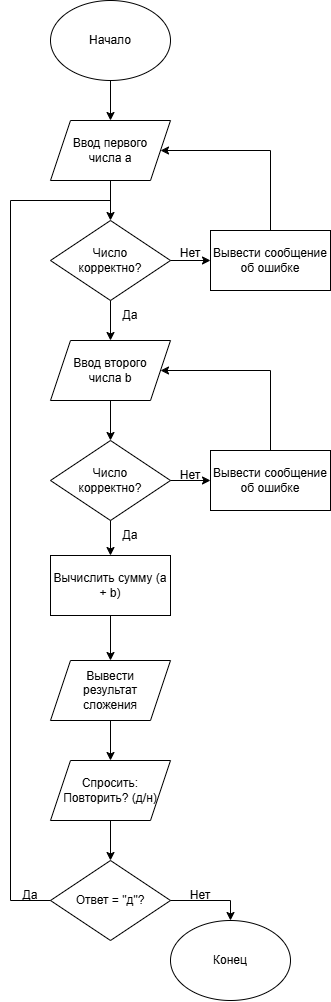

The diagram above was exported from draw.io. Its source (the exported page's mxGraphModel, read from the mxfile embedded in the PNG):
<mxGraphModel dx="1406" dy="780" grid="1" gridSize="10" guides="1" tooltips="1" connect="1" arrows="1" fold="1" page="1" pageScale="1" pageWidth="827" pageHeight="1169" math="0" shadow="0">
  <root>
    <mxCell id="0" />
    <mxCell id="1" parent="0" />
    <mxCell id="qlz4vTOiMLISVqlEy2Wq-8" connectable="0" parent="1" style="group" value="" vertex="1">
      <mxGeometry height="80" width="120" x="320" as="geometry" />
    </mxCell>
    <mxCell id="qlz4vTOiMLISVqlEy2Wq-1" parent="qlz4vTOiMLISVqlEy2Wq-8" style="ellipse;whiteSpace=wrap;html=1;shapeInside=1;" value="" vertex="1">
      <mxGeometry height="80" width="120" as="geometry" />
    </mxCell>
    <mxCell id="qlz4vTOiMLISVqlEy2Wq-7" parent="qlz4vTOiMLISVqlEy2Wq-8" style="text;html=1;whiteSpace=wrap;strokeColor=none;fillColor=none;align=center;verticalAlign=middle;rounded=0;" value="Начало" vertex="1">
      <mxGeometry height="30" width="120" y="25" as="geometry" />
    </mxCell>
    <mxCell id="qlz4vTOiMLISVqlEy2Wq-10" connectable="0" parent="1" style="group" value="" vertex="1">
      <mxGeometry height="60" width="120" x="320" y="120" as="geometry" />
    </mxCell>
    <mxCell id="qlz4vTOiMLISVqlEy2Wq-2" parent="qlz4vTOiMLISVqlEy2Wq-10" style="shape=parallelogram;perimeter=parallelogramPerimeter;whiteSpace=wrap;html=1;shapeInside=1;fixedSize=1;" value="" vertex="1">
      <mxGeometry height="60" width="120" as="geometry" />
    </mxCell>
    <mxCell id="qlz4vTOiMLISVqlEy2Wq-9" parent="qlz4vTOiMLISVqlEy2Wq-10" style="text;html=1;whiteSpace=wrap;strokeColor=none;fillColor=none;align=center;verticalAlign=middle;rounded=0;" value="Ввод первого числа а" vertex="1">
      <mxGeometry height="30" width="100" x="10" y="15" as="geometry" />
    </mxCell>
    <mxCell id="qlz4vTOiMLISVqlEy2Wq-12" connectable="0" parent="1" style="group" value="" vertex="1">
      <mxGeometry height="80" width="120" x="320" y="220" as="geometry" />
    </mxCell>
    <mxCell id="qlz4vTOiMLISVqlEy2Wq-3" parent="qlz4vTOiMLISVqlEy2Wq-12" style="rhombus;whiteSpace=wrap;html=1;shapeInside=1;" value="" vertex="1">
      <mxGeometry height="80" width="120" as="geometry" />
    </mxCell>
    <mxCell id="qlz4vTOiMLISVqlEy2Wq-11" parent="qlz4vTOiMLISVqlEy2Wq-12" style="text;html=1;whiteSpace=wrap;strokeColor=none;fillColor=none;align=center;verticalAlign=middle;rounded=0;" value="Число корректно?" vertex="1">
      <mxGeometry height="30" width="80" x="20" y="25" as="geometry" />
    </mxCell>
    <mxCell id="qlz4vTOiMLISVqlEy2Wq-13" connectable="0" parent="1" style="group" value="" vertex="1">
      <mxGeometry height="60" width="120" x="320" y="340" as="geometry" />
    </mxCell>
    <mxCell id="qlz4vTOiMLISVqlEy2Wq-14" parent="qlz4vTOiMLISVqlEy2Wq-13" style="shape=parallelogram;perimeter=parallelogramPerimeter;whiteSpace=wrap;html=1;shapeInside=1;fixedSize=1;" value="" vertex="1">
      <mxGeometry height="60" width="120" as="geometry" />
    </mxCell>
    <mxCell id="qlz4vTOiMLISVqlEy2Wq-15" parent="qlz4vTOiMLISVqlEy2Wq-13" style="text;html=1;whiteSpace=wrap;strokeColor=none;fillColor=none;align=center;verticalAlign=middle;rounded=0;" value="Ввод второго числа b" vertex="1">
      <mxGeometry height="30" width="100" x="10" y="15" as="geometry" />
    </mxCell>
    <mxCell id="qlz4vTOiMLISVqlEy2Wq-16" connectable="0" parent="1" style="group" value="" vertex="1">
      <mxGeometry height="80" width="120" x="320" y="440" as="geometry" />
    </mxCell>
    <mxCell id="qlz4vTOiMLISVqlEy2Wq-17" parent="qlz4vTOiMLISVqlEy2Wq-16" style="rhombus;whiteSpace=wrap;html=1;shapeInside=1;" value="" vertex="1">
      <mxGeometry height="80" width="120" as="geometry" />
    </mxCell>
    <mxCell id="qlz4vTOiMLISVqlEy2Wq-18" parent="qlz4vTOiMLISVqlEy2Wq-16" style="text;html=1;whiteSpace=wrap;strokeColor=none;fillColor=none;align=center;verticalAlign=middle;rounded=0;" value="Число корректно?" vertex="1">
      <mxGeometry height="30" width="80" x="20" y="25" as="geometry" />
    </mxCell>
    <mxCell id="qlz4vTOiMLISVqlEy2Wq-21" connectable="0" parent="1" style="group" value="" vertex="1">
      <mxGeometry height="60" width="120" x="320" y="555" as="geometry" />
    </mxCell>
    <mxCell id="qlz4vTOiMLISVqlEy2Wq-19" parent="qlz4vTOiMLISVqlEy2Wq-21" style="rounded=0;whiteSpace=wrap;html=1;" value="" vertex="1">
      <mxGeometry height="60" width="120" as="geometry" />
    </mxCell>
    <mxCell id="qlz4vTOiMLISVqlEy2Wq-20" parent="qlz4vTOiMLISVqlEy2Wq-21" style="text;html=1;whiteSpace=wrap;strokeColor=none;fillColor=none;align=center;verticalAlign=middle;rounded=0;" value="Вычислить сумму (a + b)" vertex="1">
      <mxGeometry height="60" width="120" as="geometry" />
    </mxCell>
    <mxCell id="qlz4vTOiMLISVqlEy2Wq-24" connectable="0" parent="1" style="group" value="" vertex="1">
      <mxGeometry height="60" width="120" x="320" y="660" as="geometry" />
    </mxCell>
    <mxCell id="qlz4vTOiMLISVqlEy2Wq-22" parent="qlz4vTOiMLISVqlEy2Wq-24" style="shape=parallelogram;perimeter=parallelogramPerimeter;whiteSpace=wrap;html=1;shapeInside=1;fixedSize=1;" value="" vertex="1">
      <mxGeometry height="60" width="120" as="geometry" />
    </mxCell>
    <mxCell id="qlz4vTOiMLISVqlEy2Wq-23" parent="qlz4vTOiMLISVqlEy2Wq-24" style="text;html=1;whiteSpace=wrap;strokeColor=none;fillColor=none;align=center;verticalAlign=middle;rounded=0;" value="Вывести результат сложения" vertex="1">
      <mxGeometry height="30" width="100" x="10" y="15" as="geometry" />
    </mxCell>
    <mxCell id="qlz4vTOiMLISVqlEy2Wq-25" connectable="0" parent="1" style="group" value="" vertex="1">
      <mxGeometry height="60" width="120" x="320" y="760" as="geometry" />
    </mxCell>
    <mxCell id="qlz4vTOiMLISVqlEy2Wq-26" parent="qlz4vTOiMLISVqlEy2Wq-25" style="shape=parallelogram;perimeter=parallelogramPerimeter;whiteSpace=wrap;html=1;shapeInside=1;fixedSize=1;" value="" vertex="1">
      <mxGeometry height="60" width="120" as="geometry" />
    </mxCell>
    <mxCell id="qlz4vTOiMLISVqlEy2Wq-27" parent="qlz4vTOiMLISVqlEy2Wq-25" style="text;html=1;whiteSpace=wrap;strokeColor=none;fillColor=none;align=center;verticalAlign=middle;rounded=0;" value="Спросить: Повторить? (д/н)" vertex="1">
      <mxGeometry height="30" width="100" x="10" y="15" as="geometry" />
    </mxCell>
    <mxCell id="qlz4vTOiMLISVqlEy2Wq-28" connectable="0" parent="1" style="group" value="" vertex="1">
      <mxGeometry height="80" width="120" x="320" y="860" as="geometry" />
    </mxCell>
    <mxCell id="qlz4vTOiMLISVqlEy2Wq-29" parent="qlz4vTOiMLISVqlEy2Wq-28" style="rhombus;whiteSpace=wrap;html=1;shapeInside=1;" value="" vertex="1">
      <mxGeometry height="80" width="120" as="geometry" />
    </mxCell>
    <mxCell id="qlz4vTOiMLISVqlEy2Wq-30" parent="qlz4vTOiMLISVqlEy2Wq-28" style="text;html=1;whiteSpace=wrap;strokeColor=none;fillColor=none;align=center;verticalAlign=middle;rounded=0;" value="Ответ = &quot;д&quot;?" vertex="1">
      <mxGeometry height="30" width="80" x="20" y="25" as="geometry" />
    </mxCell>
    <mxCell id="qlz4vTOiMLISVqlEy2Wq-67" parent="qlz4vTOiMLISVqlEy2Wq-28" style="text;html=1;whiteSpace=wrap;strokeColor=none;fillColor=none;align=center;verticalAlign=middle;rounded=0;" value="Да" vertex="1">
      <mxGeometry height="30" width="60" x="-50" y="20" as="geometry" />
    </mxCell>
    <mxCell id="qlz4vTOiMLISVqlEy2Wq-31" connectable="0" parent="1" style="group" value="" vertex="1">
      <mxGeometry height="80" width="120" x="440" y="920" as="geometry" />
    </mxCell>
    <mxCell id="qlz4vTOiMLISVqlEy2Wq-32" parent="qlz4vTOiMLISVqlEy2Wq-31" style="ellipse;whiteSpace=wrap;html=1;shapeInside=1;" value="" vertex="1">
      <mxGeometry height="80" width="120" as="geometry" />
    </mxCell>
    <mxCell id="qlz4vTOiMLISVqlEy2Wq-33" parent="qlz4vTOiMLISVqlEy2Wq-31" style="text;html=1;whiteSpace=wrap;strokeColor=none;fillColor=none;align=center;verticalAlign=middle;rounded=0;" value="Конец" vertex="1">
      <mxGeometry height="30" width="120" y="25" as="geometry" />
    </mxCell>
    <mxCell id="qlz4vTOiMLISVqlEy2Wq-34" connectable="0" parent="1" style="group" value="" vertex="1">
      <mxGeometry height="60" width="120" x="480" y="450" as="geometry" />
    </mxCell>
    <mxCell id="qlz4vTOiMLISVqlEy2Wq-35" parent="qlz4vTOiMLISVqlEy2Wq-34" style="rounded=0;whiteSpace=wrap;html=1;" value="" vertex="1">
      <mxGeometry height="60" width="120" as="geometry" />
    </mxCell>
    <mxCell id="qlz4vTOiMLISVqlEy2Wq-36" parent="qlz4vTOiMLISVqlEy2Wq-34" style="text;html=1;whiteSpace=wrap;strokeColor=none;fillColor=none;align=center;verticalAlign=middle;rounded=0;" value="Вывести сообщение об ошибке" vertex="1">
      <mxGeometry height="60" width="120" as="geometry" />
    </mxCell>
    <mxCell id="qlz4vTOiMLISVqlEy2Wq-37" connectable="0" parent="1" style="group" value="" vertex="1">
      <mxGeometry height="60" width="120" x="480" y="230" as="geometry" />
    </mxCell>
    <mxCell id="qlz4vTOiMLISVqlEy2Wq-38" parent="qlz4vTOiMLISVqlEy2Wq-37" style="rounded=0;whiteSpace=wrap;html=1;" value="" vertex="1">
      <mxGeometry height="60" width="120" as="geometry" />
    </mxCell>
    <mxCell id="qlz4vTOiMLISVqlEy2Wq-39" parent="qlz4vTOiMLISVqlEy2Wq-37" style="text;html=1;whiteSpace=wrap;strokeColor=none;fillColor=none;align=center;verticalAlign=middle;rounded=0;" value="Вывести сообщение об ошибке" vertex="1">
      <mxGeometry height="60" width="120" as="geometry" />
    </mxCell>
    <mxCell id="qlz4vTOiMLISVqlEy2Wq-40" edge="1" parent="1" source="qlz4vTOiMLISVqlEy2Wq-1" style="edgeStyle=orthogonalEdgeStyle;rounded=0;orthogonalLoop=1;jettySize=auto;html=1;exitX=0.5;exitY=1;exitDx=0;exitDy=0;entryX=0.5;entryY=0;entryDx=0;entryDy=0;defaultLabelBackgroundColor=page;" target="qlz4vTOiMLISVqlEy2Wq-2">
      <mxGeometry relative="1" as="geometry" />
    </mxCell>
    <mxCell id="qlz4vTOiMLISVqlEy2Wq-41" edge="1" parent="1" source="qlz4vTOiMLISVqlEy2Wq-2" style="edgeStyle=orthogonalEdgeStyle;rounded=0;orthogonalLoop=1;jettySize=auto;html=1;exitX=0.5;exitY=1;exitDx=0;exitDy=0;defaultLabelBackgroundColor=page;" target="qlz4vTOiMLISVqlEy2Wq-3">
      <mxGeometry relative="1" as="geometry" />
    </mxCell>
    <mxCell id="qlz4vTOiMLISVqlEy2Wq-42" edge="1" parent="1" source="qlz4vTOiMLISVqlEy2Wq-3" style="edgeStyle=orthogonalEdgeStyle;rounded=0;orthogonalLoop=1;jettySize=auto;html=1;exitX=0.5;exitY=1;exitDx=0;exitDy=0;entryX=0.5;entryY=0;entryDx=0;entryDy=0;defaultLabelBackgroundColor=page;" target="qlz4vTOiMLISVqlEy2Wq-14">
      <mxGeometry relative="1" as="geometry" />
    </mxCell>
    <mxCell id="qlz4vTOiMLISVqlEy2Wq-43" edge="1" parent="1" source="qlz4vTOiMLISVqlEy2Wq-14" style="edgeStyle=orthogonalEdgeStyle;rounded=0;orthogonalLoop=1;jettySize=auto;html=1;exitX=0.5;exitY=1;exitDx=0;exitDy=0;entryX=0.5;entryY=0;entryDx=0;entryDy=0;defaultLabelBackgroundColor=page;" target="qlz4vTOiMLISVqlEy2Wq-17">
      <mxGeometry relative="1" as="geometry" />
    </mxCell>
    <mxCell id="qlz4vTOiMLISVqlEy2Wq-44" edge="1" parent="1" source="qlz4vTOiMLISVqlEy2Wq-17" style="edgeStyle=orthogonalEdgeStyle;rounded=0;orthogonalLoop=1;jettySize=auto;html=1;exitX=0.5;exitY=1;exitDx=0;exitDy=0;entryX=0.5;entryY=0;entryDx=0;entryDy=0;defaultLabelBackgroundColor=page;" target="qlz4vTOiMLISVqlEy2Wq-20">
      <mxGeometry relative="1" as="geometry" />
    </mxCell>
    <mxCell id="qlz4vTOiMLISVqlEy2Wq-45" edge="1" parent="1" source="qlz4vTOiMLISVqlEy2Wq-20" style="edgeStyle=orthogonalEdgeStyle;rounded=0;orthogonalLoop=1;jettySize=auto;html=1;exitX=0.5;exitY=1;exitDx=0;exitDy=0;entryX=0.5;entryY=0;entryDx=0;entryDy=0;defaultLabelBackgroundColor=page;" target="qlz4vTOiMLISVqlEy2Wq-22">
      <mxGeometry relative="1" as="geometry" />
    </mxCell>
    <mxCell id="qlz4vTOiMLISVqlEy2Wq-46" edge="1" parent="1" source="qlz4vTOiMLISVqlEy2Wq-22" style="edgeStyle=orthogonalEdgeStyle;rounded=0;orthogonalLoop=1;jettySize=auto;html=1;exitX=0.5;exitY=1;exitDx=0;exitDy=0;entryX=0.5;entryY=0;entryDx=0;entryDy=0;defaultLabelBackgroundColor=page;" target="qlz4vTOiMLISVqlEy2Wq-26">
      <mxGeometry relative="1" as="geometry" />
    </mxCell>
    <mxCell id="qlz4vTOiMLISVqlEy2Wq-47" edge="1" parent="1" source="qlz4vTOiMLISVqlEy2Wq-26" style="edgeStyle=orthogonalEdgeStyle;rounded=0;orthogonalLoop=1;jettySize=auto;html=1;exitX=0.5;exitY=1;exitDx=0;exitDy=0;entryX=0.5;entryY=0;entryDx=0;entryDy=0;defaultLabelBackgroundColor=page;" target="qlz4vTOiMLISVqlEy2Wq-29">
      <mxGeometry relative="1" as="geometry" />
    </mxCell>
    <mxCell id="qlz4vTOiMLISVqlEy2Wq-48" edge="1" parent="1" source="qlz4vTOiMLISVqlEy2Wq-29" style="edgeStyle=orthogonalEdgeStyle;rounded=0;orthogonalLoop=1;jettySize=auto;html=1;exitX=1;exitY=0.5;exitDx=0;exitDy=0;entryX=0.5;entryY=0;entryDx=0;entryDy=0;defaultLabelBackgroundColor=page;" target="qlz4vTOiMLISVqlEy2Wq-32">
      <mxGeometry relative="1" as="geometry" />
    </mxCell>
    <mxCell id="qlz4vTOiMLISVqlEy2Wq-49" edge="1" parent="1" source="qlz4vTOiMLISVqlEy2Wq-36" style="edgeStyle=orthogonalEdgeStyle;rounded=0;orthogonalLoop=1;jettySize=auto;html=1;exitX=0.5;exitY=0;exitDx=0;exitDy=0;entryX=1;entryY=0.5;entryDx=0;entryDy=0;defaultLabelBackgroundColor=page;" target="qlz4vTOiMLISVqlEy2Wq-15">
      <mxGeometry relative="1" as="geometry" />
    </mxCell>
    <mxCell id="qlz4vTOiMLISVqlEy2Wq-50" edge="1" parent="1" source="qlz4vTOiMLISVqlEy2Wq-17" style="edgeStyle=orthogonalEdgeStyle;rounded=0;orthogonalLoop=1;jettySize=auto;html=1;exitX=1;exitY=0.5;exitDx=0;exitDy=0;entryX=0;entryY=0.5;entryDx=0;entryDy=0;defaultLabelBackgroundColor=page;" target="qlz4vTOiMLISVqlEy2Wq-36">
      <mxGeometry relative="1" as="geometry" />
    </mxCell>
    <mxCell id="qlz4vTOiMLISVqlEy2Wq-51" edge="1" parent="1" source="qlz4vTOiMLISVqlEy2Wq-3" style="edgeStyle=orthogonalEdgeStyle;rounded=0;orthogonalLoop=1;jettySize=auto;html=1;exitX=1;exitY=0.5;exitDx=0;exitDy=0;entryX=0;entryY=0.5;entryDx=0;entryDy=0;defaultLabelBackgroundColor=page;" target="qlz4vTOiMLISVqlEy2Wq-39">
      <mxGeometry relative="1" as="geometry" />
    </mxCell>
    <mxCell id="qlz4vTOiMLISVqlEy2Wq-52" edge="1" parent="1" source="qlz4vTOiMLISVqlEy2Wq-39" style="edgeStyle=orthogonalEdgeStyle;rounded=0;orthogonalLoop=1;jettySize=auto;html=1;exitX=0.5;exitY=0;exitDx=0;exitDy=0;entryX=1;entryY=0.5;entryDx=0;entryDy=0;defaultLabelBackgroundColor=page;" target="qlz4vTOiMLISVqlEy2Wq-9">
      <mxGeometry relative="1" as="geometry" />
    </mxCell>
    <mxCell id="qlz4vTOiMLISVqlEy2Wq-54" edge="1" parent="1" style="endArrow=none;html=1;rounded=0;defaultLabelBackgroundColor=page;" value="">
      <mxGeometry height="50" relative="1" width="50" as="geometry">
        <mxPoint x="280" y="900" as="sourcePoint" />
        <mxPoint x="320" y="900" as="targetPoint" />
      </mxGeometry>
    </mxCell>
    <mxCell id="qlz4vTOiMLISVqlEy2Wq-55" edge="1" parent="1" style="endArrow=none;html=1;rounded=0;defaultLabelBackgroundColor=page;" value="">
      <mxGeometry height="50" relative="1" width="50" as="geometry">
        <mxPoint x="280" y="900" as="sourcePoint" />
        <mxPoint x="280" y="200" as="targetPoint" />
      </mxGeometry>
    </mxCell>
    <mxCell id="qlz4vTOiMLISVqlEy2Wq-56" edge="1" parent="1" style="endArrow=none;html=1;rounded=0;defaultLabelBackgroundColor=page;" value="">
      <mxGeometry height="50" relative="1" width="50" as="geometry">
        <mxPoint x="280" y="200" as="sourcePoint" />
        <mxPoint x="380" y="200" as="targetPoint" />
      </mxGeometry>
    </mxCell>
    <mxCell id="qlz4vTOiMLISVqlEy2Wq-62" parent="1" style="text;html=1;whiteSpace=wrap;strokeColor=none;fillColor=none;align=center;verticalAlign=middle;rounded=0;" value="Нет" vertex="1">
      <mxGeometry height="30" width="60" x="430" y="238" as="geometry" />
    </mxCell>
    <mxCell id="qlz4vTOiMLISVqlEy2Wq-63" parent="1" style="text;html=1;whiteSpace=wrap;strokeColor=none;fillColor=none;align=center;verticalAlign=middle;rounded=0;" value="Нет" vertex="1">
      <mxGeometry height="30" width="60" x="430" y="460" as="geometry" />
    </mxCell>
    <mxCell id="qlz4vTOiMLISVqlEy2Wq-64" parent="1" style="text;html=1;whiteSpace=wrap;strokeColor=none;fillColor=none;align=center;verticalAlign=middle;rounded=0;" value="Нет" vertex="1">
      <mxGeometry height="30" width="60" x="440" y="880" as="geometry" />
    </mxCell>
    <mxCell id="qlz4vTOiMLISVqlEy2Wq-65" parent="1" style="text;html=1;whiteSpace=wrap;strokeColor=none;fillColor=none;align=center;verticalAlign=middle;rounded=0;" value="Да" vertex="1">
      <mxGeometry height="30" width="60" x="370" y="300" as="geometry" />
    </mxCell>
    <mxCell id="qlz4vTOiMLISVqlEy2Wq-66" parent="1" style="text;html=1;whiteSpace=wrap;strokeColor=none;fillColor=none;align=center;verticalAlign=middle;rounded=0;" value="Да" vertex="1">
      <mxGeometry height="30" width="60" x="370" y="520" as="geometry" />
    </mxCell>
  </root>
</mxGraphModel>